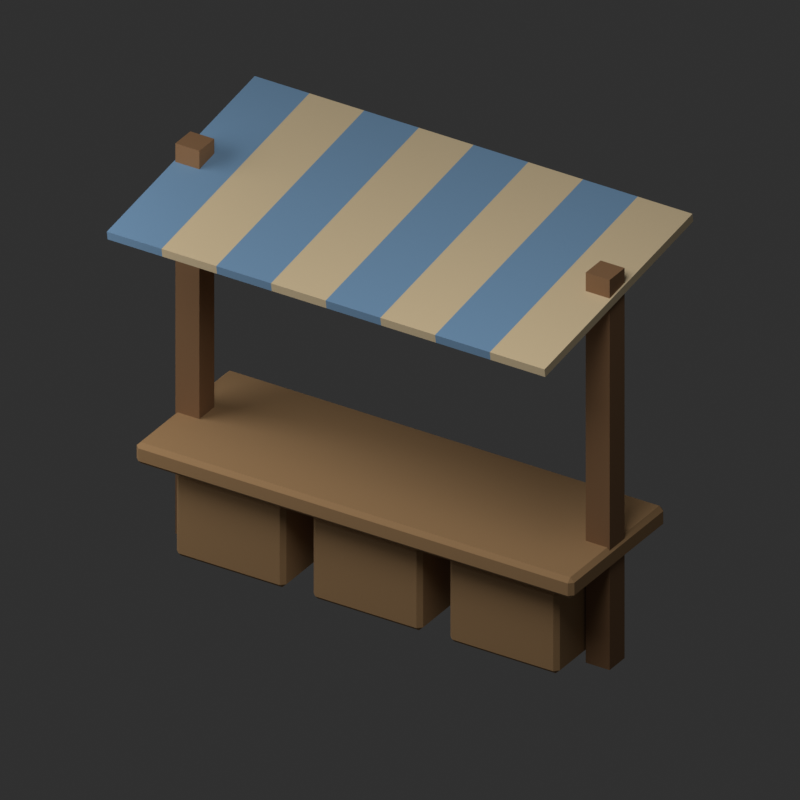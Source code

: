 # Source: ResourceStall.blend  (saved by Blender 5.2.45; exported with 4.5.12 LTS)
import bpy
from mathutils import Matrix  # noqa: F401  (used for matrix-valued properties, if any)

bpy.ops.wm.read_factory_settings(use_empty=True)
scene = bpy.context.scene
scene.name = 'Scene'

# ---- materials (node trees are filled in below, after node groups)
mat_wood = bpy.data.materials.new('wood')
mat_wood.diffuse_color = (0.27, 0.14, 0.06, 1.0)
mat_timber = bpy.data.materials.new('timber')
mat_timber.diffuse_color = (0.43, 0.25, 0.11, 1.0)
mat_roof_blue = bpy.data.materials.new('roof_blue')
mat_roof_blue.diffuse_color = (0.18, 0.33, 0.51, 1.0)
mat_plaster = bpy.data.materials.new('plaster')
mat_plaster.diffuse_color = (0.72, 0.57, 0.35, 1.0)

# ---- material node trees
mat_wood.use_nodes = True; mat_wood.node_tree.nodes.clear()
_N = mat_wood.node_tree.nodes; _L = mat_wood.node_tree.links
n0 = _N.new('ShaderNodeBsdfPrincipled'); n0.name = 'Principled BSDF'; n0.location = (-200, 100)
n0.inputs[0].default_value = (0.27, 0.14, 0.06, 1.0)
n0.inputs[2].default_value = 0.88
n0.inputs[10].default_value = 0.005
n1 = _N.new('ShaderNodeOutputMaterial'); n1.name = 'Material Output'; n1.location = (200, 100)
_L.new(n0.outputs[0], n1.inputs[0])
n1.is_active_output = True
mat_timber.use_nodes = True; mat_timber.node_tree.nodes.clear()
_N = mat_timber.node_tree.nodes; _L = mat_timber.node_tree.links
n0 = _N.new('ShaderNodeBsdfPrincipled'); n0.name = 'Principled BSDF'; n0.location = (-200, 100)
n0.inputs[0].default_value = (0.43, 0.25, 0.11, 1.0)
n0.inputs[2].default_value = 0.88
n0.inputs[10].default_value = 0.005
n1 = _N.new('ShaderNodeOutputMaterial'); n1.name = 'Material Output'; n1.location = (200, 100)
_L.new(n0.outputs[0], n1.inputs[0])
n1.is_active_output = True
mat_roof_blue.use_nodes = True; mat_roof_blue.node_tree.nodes.clear()
_N = mat_roof_blue.node_tree.nodes; _L = mat_roof_blue.node_tree.links
n0 = _N.new('ShaderNodeBsdfPrincipled'); n0.name = 'Principled BSDF'; n0.location = (-200, 100)
n0.inputs[0].default_value = (0.18, 0.33, 0.51, 1.0)
n0.inputs[2].default_value = 0.88
n0.inputs[10].default_value = 0.005
n1 = _N.new('ShaderNodeOutputMaterial'); n1.name = 'Material Output'; n1.location = (200, 100)
_L.new(n0.outputs[0], n1.inputs[0])
n1.is_active_output = True
mat_plaster.use_nodes = True; mat_plaster.node_tree.nodes.clear()
_N = mat_plaster.node_tree.nodes; _L = mat_plaster.node_tree.links
n0 = _N.new('ShaderNodeBsdfPrincipled'); n0.name = 'Principled BSDF'; n0.location = (-200, 100)
n0.inputs[0].default_value = (0.72, 0.57, 0.35, 1.0)
n0.inputs[2].default_value = 0.88
n0.inputs[10].default_value = 0.005
n1 = _N.new('ShaderNodeOutputMaterial'); n1.name = 'Material Output'; n1.location = (200, 100)
_L.new(n0.outputs[0], n1.inputs[0])
n1.is_active_output = True

# ---- world
world_studio = bpy.data.worlds.new('Studio'); scene.world = world_studio
world_studio.use_nodes = True; world_studio.node_tree.nodes.clear()
_N = world_studio.node_tree.nodes; _L = world_studio.node_tree.links
n0 = _N.new('ShaderNodeBackground'); n0.name = 'Background'; n0.location = (-200, 100)
n0.inputs[0].default_value = (0.05, 0.05, 0.05, 1.0)
n0.inputs[1].default_value = 0.6
n1 = _N.new('ShaderNodeOutputWorld'); n1.name = 'World Output'; n1.location = (200, 100)
_L.new(n0.outputs[0], n1.inputs[0])
n1.is_active_output = True

# ---- cameras
cam_camera = bpy.data.cameras.new('Camera')
cam_camera.type = 'ORTHO'
cam_camera.ortho_scale = 9.92

# ---- lights
light_area = bpy.data.lights.new('Area', 'AREA')
light_area.energy = 819.2
light_area.size = 6.4
light_area.size_y = 1.0
light_area_001 = bpy.data.lights.new('Area.001', 'AREA')
light_area_001.energy = 327.7
light_area_001.size = 6.4
light_area_001.size_y = 1.0

# ---- meshes
me_cube = bpy.data.meshes.new('Cube')
me_cube.from_pydata([(-0.175, -0.175, -2.8), (-0.175, -0.175, 2.8), (-0.175, 0.175, -2.8), (-0.175, 0.175, 2.8), (0.175, -0.175, -2.8), (0.175, -0.175, 2.8), (0.175, 0.175, -2.8), (0.175, 0.175, 2.8)], [], [(0, 1, 3, 2), (2, 3, 7, 6), (6, 7, 5, 4), (4, 5, 1, 0), (2, 6, 4, 0), (7, 3, 1, 5)])
_uv = me_cube.uv_layers.new(name='UVMap')
_uv.uv.foreach_set('vector', [0.375, 0.0, 0.625, 0.0, 0.625, 0.25, 0.375, 0.25, 0.375, 0.25, 0.625, 0.25, 0.625, 0.5, 0.375, 0.5, 0.375, 0.5, 0.625, 0.5, 0.625, 0.75, 0.375, 0.75, 0.375, 0.75, 0.625, 0.75, 0.625, 1.0, 0.375, 1.0, 0.125, 0.5, 0.375, 0.5, 0.375, 0.75, 0.125, 0.75, 0.625, 0.5, 0.875, 0.5, 0.875, 0.75, 0.625, 0.75])
me_cube.materials.append(mat_wood)
me_cube.update()
me_cube_001 = bpy.data.meshes.new('Cube.001')
me_cube_001.from_pydata([(-0.175, -0.175, -2.8), (-0.175, -0.175, 2.8), (-0.175, 0.175, -2.8), (-0.175, 0.175, 2.8), (0.175, -0.175, -2.8), (0.175, -0.175, 2.8), (0.175, 0.175, -2.8), (0.175, 0.175, 2.8)], [], [(0, 1, 3, 2), (2, 3, 7, 6), (6, 7, 5, 4), (4, 5, 1, 0), (2, 6, 4, 0), (7, 3, 1, 5)])
_uv = me_cube_001.uv_layers.new(name='UVMap')
_uv.uv.foreach_set('vector', [0.375, 0.0, 0.625, 0.0, 0.625, 0.25, 0.375, 0.25, 0.375, 0.25, 0.625, 0.25, 0.625, 0.5, 0.375, 0.5, 0.375, 0.5, 0.625, 0.5, 0.625, 0.75, 0.375, 0.75, 0.375, 0.75, 0.625, 0.75, 0.625, 1.0, 0.375, 1.0, 0.125, 0.5, 0.375, 0.5, 0.375, 0.75, 0.125, 0.75, 0.625, 0.5, 0.875, 0.5, 0.875, 0.75, 0.625, 0.75])
me_cube_001.materials.append(mat_wood)
me_cube_001.update()
me_cube_002 = bpy.data.meshes.new('Cube.002')
me_cube_002.from_pydata([(-3.14, -1.04, -0.15), (-3.14, -1.1, -0.09), (-3.2, -1.04, -0.09), (-3.14, -1.1, 0.09), (-3.14, -1.04, 0.15), (-3.2, -1.04, 0.09), (-3.14, 1.04, -0.15), (-3.2, 1.04, -0.09), (-3.14, 1.1, -0.09), (-3.14, 1.04, 0.15), (-3.14, 1.1, 0.09), (-3.2, 1.04, 0.09), (3.14, -1.04, -0.15), (3.2, -1.04, -0.09), (3.14, -1.1, -0.09), (3.14, -1.04, 0.15), (3.14, -1.1, 0.09), (3.2, -1.04, 0.09), (3.14, 1.04, -0.15), (3.14, 1.1, -0.09), (3.2, 1.04, -0.09), (3.14, 1.04, 0.15), (3.2, 1.04, 0.09), (3.14, 1.1, 0.09)], [], [(0, 1, 2), (3, 4, 5), (6, 7, 8), (9, 10, 11), (12, 13, 14), (15, 16, 17), (18, 19, 20), (21, 22, 23), (6, 0, 2, 7), (1, 3, 5, 2), (4, 9, 11, 5), (10, 8, 7, 11), (18, 6, 8, 19), (9, 21, 23, 10), (22, 20, 19, 23), (12, 18, 20, 13), (21, 15, 17, 22), (16, 14, 13, 17), (0, 12, 14, 1), (15, 4, 3, 16), (6, 18, 12, 0), (2, 5, 11, 7), (14, 16, 3, 1), (21, 9, 4, 15), (8, 10, 23, 19), (20, 22, 17, 13)])
_uv = me_cube_002.uv_layers.new(name='UVMap')
_uv.uv.foreach_set('vector', [0.1273, 0.7432, 0.1273, 0.75, 0.125, 0.7432, 0.575, 0.0, 0.625, 0.006818, 0.575, 0.006818, 0.1273, 0.5068, 0.125, 0.5068, 0.1273, 0.5, 0.625, 0.2462, 0.575, 0.2518, 0.575, 0.2432, 0.3727, 0.7432, 0.4125, 0.7432, 0.3988, 0.7512, 0.6262, 0.7478, 0.575, 0.7523, 0.575, 0.7449, 0.3727, 0.5068, 0.3988, 0.4988, 0.4125, 0.5068, 0.6262, 0.5022, 0.575, 0.5051, 0.575, 0.4977, 0.1273, 0.5068, 0.1273, 0.7432, 0.125, 0.7432, 0.125, 0.5068, 0.425, 0.0, 0.575, 0.0, 0.575, 0.006818, 0.425, 0.006818, 0.625, 0.006818, 0.625, 0.2462, 0.575, 0.2432, 0.575, 0.006818, 0.575, 0.2518, 0.425, 0.2523, 0.425, 0.2432, 0.575, 0.2432, 0.3727, 0.5068, 0.1273, 0.5068, 0.1273, 0.5, 0.3988, 0.4988, 0.625, 0.2462, 0.6262, 0.5022, 0.575, 0.4977, 0.575, 0.2518, 0.575, 0.5051, 0.4125, 0.5068, 0.3988, 0.4988, 0.575, 0.4977, 0.3727, 0.7432, 0.3727, 0.5068, 0.4125, 0.5068, 0.4125, 0.7432, 0.6262, 0.5022, 0.6262, 0.7478, 0.575, 0.7449, 0.575, 0.5051, 0.575, 0.7523, 0.3988, 0.7512, 0.4125, 0.7432, 0.575, 0.7449, 0.1273, 0.7432, 0.3727, 0.7432, 0.3988, 0.7512, 0.1273, 0.75, 0.6262, 0.7478, 0.625, 0.9977, 0.575, 0.9977, 0.575, 0.7523, 0.1273, 0.5068, 0.3727, 0.5068, 0.3727, 0.7432, 0.1273, 0.7432, 0.425, 0.006818, 0.575, 0.006818, 0.575, 0.2432, 0.425, 0.2432, 0.3988, 0.7512, 0.575, 0.7523, 0.575, 0.9977, 0.425, 0.9977, 0.6262, 0.5022, 0.8727, 0.5068, 0.8727, 0.7432, 0.6262, 0.7478, 0.425, 0.2523, 0.575, 0.2518, 0.575, 0.4977, 0.3988, 0.4988, 0.4125, 0.5068, 0.575, 0.5051, 0.575, 0.7449, 0.4125, 0.7432])
me_cube_002.materials.append(mat_timber)
me_cube_002.update()
me_cube_003 = bpy.data.meshes.new('Cube.003')
me_cube_003.from_pydata([(-0.4, -1.75, -0.06), (-0.4, -1.75, 0.06), (-0.4, 1.75, -0.06), (-0.4, 1.75, 0.06), (0.4, -1.75, -0.06), (0.4, -1.75, 0.06), (0.4, 1.75, -0.06), (0.4, 1.75, 0.06)], [], [(0, 1, 3, 2), (2, 3, 7, 6), (6, 7, 5, 4), (4, 5, 1, 0), (2, 6, 4, 0), (7, 3, 1, 5)])
_uv = me_cube_003.uv_layers.new(name='UVMap')
_uv.uv.foreach_set('vector', [0.375, 0.0, 0.625, 0.0, 0.625, 0.25, 0.375, 0.25, 0.375, 0.25, 0.625, 0.25, 0.625, 0.5, 0.375, 0.5, 0.375, 0.5, 0.625, 0.5, 0.625, 0.75, 0.375, 0.75, 0.375, 0.75, 0.625, 0.75, 0.625, 1.0, 0.375, 1.0, 0.125, 0.5, 0.375, 0.5, 0.375, 0.75, 0.125, 0.75, 0.625, 0.5, 0.875, 0.5, 0.875, 0.75, 0.625, 0.75])
me_cube_003.materials.append(mat_roof_blue)
me_cube_003.update()
me_cube_004 = bpy.data.meshes.new('Cube.004')
me_cube_004.from_pydata([(-0.4, -1.75, -0.06), (-0.4, -1.75, 0.06), (-0.4, 1.75, -0.06), (-0.4, 1.75, 0.06), (0.4, -1.75, -0.06), (0.4, -1.75, 0.06), (0.4, 1.75, -0.06), (0.4, 1.75, 0.06)], [], [(0, 1, 3, 2), (2, 3, 7, 6), (6, 7, 5, 4), (4, 5, 1, 0), (2, 6, 4, 0), (7, 3, 1, 5)])
_uv = me_cube_004.uv_layers.new(name='UVMap')
_uv.uv.foreach_set('vector', [0.375, 0.0, 0.625, 0.0, 0.625, 0.25, 0.375, 0.25, 0.375, 0.25, 0.625, 0.25, 0.625, 0.5, 0.375, 0.5, 0.375, 0.5, 0.625, 0.5, 0.625, 0.75, 0.375, 0.75, 0.375, 0.75, 0.625, 0.75, 0.625, 1.0, 0.375, 1.0, 0.125, 0.5, 0.375, 0.5, 0.375, 0.75, 0.125, 0.75, 0.625, 0.5, 0.875, 0.5, 0.875, 0.75, 0.625, 0.75])
me_cube_004.materials.append(mat_plaster)
me_cube_004.update()
me_cube_005 = bpy.data.meshes.new('Cube.005')
me_cube_005.from_pydata([(-0.4, -1.75, -0.06), (-0.4, -1.75, 0.06), (-0.4, 1.75, -0.06), (-0.4, 1.75, 0.06), (0.4, -1.75, -0.06), (0.4, -1.75, 0.06), (0.4, 1.75, -0.06), (0.4, 1.75, 0.06)], [], [(0, 1, 3, 2), (2, 3, 7, 6), (6, 7, 5, 4), (4, 5, 1, 0), (2, 6, 4, 0), (7, 3, 1, 5)])
_uv = me_cube_005.uv_layers.new(name='UVMap')
_uv.uv.foreach_set('vector', [0.375, 0.0, 0.625, 0.0, 0.625, 0.25, 0.375, 0.25, 0.375, 0.25, 0.625, 0.25, 0.625, 0.5, 0.375, 0.5, 0.375, 0.5, 0.625, 0.5, 0.625, 0.75, 0.375, 0.75, 0.375, 0.75, 0.625, 0.75, 0.625, 1.0, 0.375, 1.0, 0.125, 0.5, 0.375, 0.5, 0.375, 0.75, 0.125, 0.75, 0.625, 0.5, 0.875, 0.5, 0.875, 0.75, 0.625, 0.75])
me_cube_005.materials.append(mat_roof_blue)
me_cube_005.update()
me_cube_006 = bpy.data.meshes.new('Cube.006')
me_cube_006.from_pydata([(-0.4, -1.75, -0.06), (-0.4, -1.75, 0.06), (-0.4, 1.75, -0.06), (-0.4, 1.75, 0.06), (0.4, -1.75, -0.06), (0.4, -1.75, 0.06), (0.4, 1.75, -0.06), (0.4, 1.75, 0.06)], [], [(0, 1, 3, 2), (2, 3, 7, 6), (6, 7, 5, 4), (4, 5, 1, 0), (2, 6, 4, 0), (7, 3, 1, 5)])
_uv = me_cube_006.uv_layers.new(name='UVMap')
_uv.uv.foreach_set('vector', [0.375, 0.0, 0.625, 0.0, 0.625, 0.25, 0.375, 0.25, 0.375, 0.25, 0.625, 0.25, 0.625, 0.5, 0.375, 0.5, 0.375, 0.5, 0.625, 0.5, 0.625, 0.75, 0.375, 0.75, 0.375, 0.75, 0.625, 0.75, 0.625, 1.0, 0.375, 1.0, 0.125, 0.5, 0.375, 0.5, 0.375, 0.75, 0.125, 0.75, 0.625, 0.5, 0.875, 0.5, 0.875, 0.75, 0.625, 0.75])
me_cube_006.materials.append(mat_plaster)
me_cube_006.update()
me_cube_007 = bpy.data.meshes.new('Cube.007')
me_cube_007.from_pydata([(-0.4, -1.75, -0.06), (-0.4, -1.75, 0.06), (-0.4, 1.75, -0.06), (-0.4, 1.75, 0.06), (0.4, -1.75, -0.06), (0.4, -1.75, 0.06), (0.4, 1.75, -0.06), (0.4, 1.75, 0.06)], [], [(0, 1, 3, 2), (2, 3, 7, 6), (6, 7, 5, 4), (4, 5, 1, 0), (2, 6, 4, 0), (7, 3, 1, 5)])
_uv = me_cube_007.uv_layers.new(name='UVMap')
_uv.uv.foreach_set('vector', [0.375, 0.0, 0.625, 0.0, 0.625, 0.25, 0.375, 0.25, 0.375, 0.25, 0.625, 0.25, 0.625, 0.5, 0.375, 0.5, 0.375, 0.5, 0.625, 0.5, 0.625, 0.75, 0.375, 0.75, 0.375, 0.75, 0.625, 0.75, 0.625, 1.0, 0.375, 1.0, 0.125, 0.5, 0.375, 0.5, 0.375, 0.75, 0.125, 0.75, 0.625, 0.5, 0.875, 0.5, 0.875, 0.75, 0.625, 0.75])
me_cube_007.materials.append(mat_roof_blue)
me_cube_007.update()
me_cube_008 = bpy.data.meshes.new('Cube.008')
me_cube_008.from_pydata([(-0.4, -1.75, -0.06), (-0.4, -1.75, 0.06), (-0.4, 1.75, -0.06), (-0.4, 1.75, 0.06), (0.4, -1.75, -0.06), (0.4, -1.75, 0.06), (0.4, 1.75, -0.06), (0.4, 1.75, 0.06)], [], [(0, 1, 3, 2), (2, 3, 7, 6), (6, 7, 5, 4), (4, 5, 1, 0), (2, 6, 4, 0), (7, 3, 1, 5)])
_uv = me_cube_008.uv_layers.new(name='UVMap')
_uv.uv.foreach_set('vector', [0.375, 0.0, 0.625, 0.0, 0.625, 0.25, 0.375, 0.25, 0.375, 0.25, 0.625, 0.25, 0.625, 0.5, 0.375, 0.5, 0.375, 0.5, 0.625, 0.5, 0.625, 0.75, 0.375, 0.75, 0.375, 0.75, 0.625, 0.75, 0.625, 1.0, 0.375, 1.0, 0.125, 0.5, 0.375, 0.5, 0.375, 0.75, 0.125, 0.75, 0.625, 0.5, 0.875, 0.5, 0.875, 0.75, 0.625, 0.75])
me_cube_008.materials.append(mat_plaster)
me_cube_008.update()
me_cube_009 = bpy.data.meshes.new('Cube.009')
me_cube_009.from_pydata([(-0.4, -1.75, -0.06), (-0.4, -1.75, 0.06), (-0.4, 1.75, -0.06), (-0.4, 1.75, 0.06), (0.4, -1.75, -0.06), (0.4, -1.75, 0.06), (0.4, 1.75, -0.06), (0.4, 1.75, 0.06)], [], [(0, 1, 3, 2), (2, 3, 7, 6), (6, 7, 5, 4), (4, 5, 1, 0), (2, 6, 4, 0), (7, 3, 1, 5)])
_uv = me_cube_009.uv_layers.new(name='UVMap')
_uv.uv.foreach_set('vector', [0.375, 0.0, 0.625, 0.0, 0.625, 0.25, 0.375, 0.25, 0.375, 0.25, 0.625, 0.25, 0.625, 0.5, 0.375, 0.5, 0.375, 0.5, 0.625, 0.5, 0.625, 0.75, 0.375, 0.75, 0.375, 0.75, 0.625, 0.75, 0.625, 1.0, 0.375, 1.0, 0.125, 0.5, 0.375, 0.5, 0.375, 0.75, 0.125, 0.75, 0.625, 0.5, 0.875, 0.5, 0.875, 0.75, 0.625, 0.75])
me_cube_009.materials.append(mat_roof_blue)
me_cube_009.update()
me_cube_010 = bpy.data.meshes.new('Cube.010')
me_cube_010.from_pydata([(-0.4, -1.75, -0.06), (-0.4, -1.75, 0.06), (-0.4, 1.75, -0.06), (-0.4, 1.75, 0.06), (0.4, -1.75, -0.06), (0.4, -1.75, 0.06), (0.4, 1.75, -0.06), (0.4, 1.75, 0.06)], [], [(0, 1, 3, 2), (2, 3, 7, 6), (6, 7, 5, 4), (4, 5, 1, 0), (2, 6, 4, 0), (7, 3, 1, 5)])
_uv = me_cube_010.uv_layers.new(name='UVMap')
_uv.uv.foreach_set('vector', [0.375, 0.0, 0.625, 0.0, 0.625, 0.25, 0.375, 0.25, 0.375, 0.25, 0.625, 0.25, 0.625, 0.5, 0.375, 0.5, 0.375, 0.5, 0.625, 0.5, 0.625, 0.75, 0.375, 0.75, 0.375, 0.75, 0.625, 0.75, 0.625, 1.0, 0.375, 1.0, 0.125, 0.5, 0.375, 0.5, 0.375, 0.75, 0.125, 0.75, 0.625, 0.5, 0.875, 0.5, 0.875, 0.75, 0.625, 0.75])
me_cube_010.materials.append(mat_plaster)
me_cube_010.update()
me_cube_011 = bpy.data.meshes.new('Cube.011')
me_cube_011.from_pydata([(-0.74, -0.74, -0.6), (-0.74, -0.8, -0.54), (-0.8, -0.74, -0.54), (-0.74, -0.8, 0.54), (-0.74, -0.74, 0.6), (-0.8, -0.74, 0.54), (-0.74, 0.74, -0.6), (-0.8, 0.74, -0.54), (-0.74, 0.8, -0.54), (-0.74, 0.74, 0.6), (-0.74, 0.8, 0.54), (-0.8, 0.74, 0.54), (0.74, -0.74, -0.6), (0.8, -0.74, -0.54), (0.74, -0.8, -0.54), (0.74, -0.74, 0.6), (0.74, -0.8, 0.54), (0.8, -0.74, 0.54), (0.74, 0.74, -0.6), (0.74, 0.8, -0.54), (0.8, 0.74, -0.54), (0.74, 0.74, 0.6), (0.8, 0.74, 0.54), (0.74, 0.8, 0.54)], [], [(0, 1, 2), (3, 4, 5), (6, 7, 8), (9, 10, 11), (12, 13, 14), (15, 16, 17), (18, 19, 20), (21, 22, 23), (6, 0, 2, 7), (1, 3, 5, 2), (4, 9, 11, 5), (10, 8, 7, 11), (18, 6, 8, 19), (9, 21, 23, 10), (22, 20, 19, 23), (12, 18, 20, 13), (21, 15, 17, 22), (16, 14, 13, 17), (0, 12, 14, 1), (15, 4, 3, 16), (6, 18, 12, 0), (2, 5, 11, 7), (14, 16, 3, 1), (21, 9, 4, 15), (8, 10, 23, 19), (20, 22, 17, 13)])
_uv = me_cube_011.uv_layers.new(name='UVMap')
_uv.uv.foreach_set('vector', [0.1344, 0.7406, 0.1344, 0.75, 0.125, 0.7406, 0.6125, 0.0, 0.625, 0.009375, 0.6125, 0.009375, 0.1344, 0.5094, 0.125, 0.5094, 0.1344, 0.5, 0.625, 0.2469, 0.6125, 0.257, 0.6125, 0.2406, 0.3656, 0.7406, 0.3844, 0.7406, 0.3766, 0.7547, 0.6297, 0.75, 0.6125, 0.7594, 0.6125, 0.743, 0.3656, 0.5094, 0.3766, 0.4953, 0.3844, 0.5094, 0.6297, 0.5, 0.6125, 0.507, 0.6125, 0.4906, 0.1344, 0.5094, 0.1344, 0.7406, 0.125, 0.7406, 0.125, 0.5094, 0.3875, 0.0, 0.6125, 0.0, 0.6125, 0.009375, 0.3875, 0.009375, 0.625, 0.009375, 0.625, 0.2469, 0.6125, 0.2406, 0.6125, 0.009375, 0.6125, 0.257, 0.3875, 0.2594, 0.3875, 0.2406, 0.6125, 0.2406, 0.3656, 0.5094, 0.1344, 0.5094, 0.1344, 0.5, 0.3766, 0.4953, 0.625, 0.2469, 0.6297, 0.5, 0.6125, 0.4906, 0.6125, 0.257, 0.6125, 0.507, 0.3844, 0.5094, 0.3766, 0.4953, 0.6125, 0.4906, 0.3656, 0.7406, 0.3656, 0.5094, 0.3844, 0.5094, 0.3844, 0.7406, 0.6297, 0.5, 0.6297, 0.75, 0.6125, 0.743, 0.6125, 0.507, 0.6125, 0.7594, 0.3766, 0.7547, 0.3844, 0.7406, 0.6125, 0.743, 0.1344, 0.7406, 0.3656, 0.7406, 0.3766, 0.7547, 0.1344, 0.75, 0.6297, 0.75, 0.625, 0.9906, 0.6125, 0.9906, 0.6125, 0.7594, 0.1344, 0.5094, 0.3656, 0.5094, 0.3656, 0.7406, 0.1344, 0.7406, 0.3875, 0.009375, 0.6125, 0.009375, 0.6125, 0.2406, 0.3875, 0.2406, 0.3766, 0.7547, 0.6125, 0.7594, 0.6125, 0.9906, 0.3875, 0.9906, 0.6297, 0.5, 0.8656, 0.5094, 0.8656, 0.7406, 0.6297, 0.75, 0.3875, 0.2594, 0.6125, 0.257, 0.6125, 0.4906, 0.3766, 0.4953, 0.3844, 0.5094, 0.6125, 0.507, 0.6125, 0.743, 0.3844, 0.7406])
me_cube_011.materials.append(mat_timber)
me_cube_011.update()
me_cube_012 = bpy.data.meshes.new('Cube.012')
me_cube_012.from_pydata([(-0.74, -0.74, -0.6), (-0.74, -0.8, -0.54), (-0.8, -0.74, -0.54), (-0.74, -0.8, 0.54), (-0.74, -0.74, 0.6), (-0.8, -0.74, 0.54), (-0.74, 0.74, -0.6), (-0.8, 0.74, -0.54), (-0.74, 0.8, -0.54), (-0.74, 0.74, 0.6), (-0.74, 0.8, 0.54), (-0.8, 0.74, 0.54), (0.74, -0.74, -0.6), (0.8, -0.74, -0.54), (0.74, -0.8, -0.54), (0.74, -0.74, 0.6), (0.74, -0.8, 0.54), (0.8, -0.74, 0.54), (0.74, 0.74, -0.6), (0.74, 0.8, -0.54), (0.8, 0.74, -0.54), (0.74, 0.74, 0.6), (0.8, 0.74, 0.54), (0.74, 0.8, 0.54)], [], [(0, 1, 2), (3, 4, 5), (6, 7, 8), (9, 10, 11), (12, 13, 14), (15, 16, 17), (18, 19, 20), (21, 22, 23), (6, 0, 2, 7), (1, 3, 5, 2), (4, 9, 11, 5), (10, 8, 7, 11), (18, 6, 8, 19), (9, 21, 23, 10), (22, 20, 19, 23), (12, 18, 20, 13), (21, 15, 17, 22), (16, 14, 13, 17), (0, 12, 14, 1), (15, 4, 3, 16), (6, 18, 12, 0), (2, 5, 11, 7), (14, 16, 3, 1), (21, 9, 4, 15), (8, 10, 23, 19), (20, 22, 17, 13)])
_uv = me_cube_012.uv_layers.new(name='UVMap')
_uv.uv.foreach_set('vector', [0.1344, 0.7406, 0.1344, 0.75, 0.125, 0.7406, 0.6125, 0.0, 0.625, 0.009375, 0.6125, 0.009375, 0.1344, 0.5094, 0.125, 0.5094, 0.1344, 0.5, 0.625, 0.2469, 0.6125, 0.257, 0.6125, 0.2406, 0.3656, 0.7406, 0.3844, 0.7406, 0.3766, 0.7547, 0.6297, 0.75, 0.6125, 0.7594, 0.6125, 0.743, 0.3656, 0.5094, 0.3766, 0.4953, 0.3844, 0.5094, 0.6297, 0.5, 0.6125, 0.507, 0.6125, 0.4906, 0.1344, 0.5094, 0.1344, 0.7406, 0.125, 0.7406, 0.125, 0.5094, 0.3875, 0.0, 0.6125, 0.0, 0.6125, 0.009375, 0.3875, 0.009375, 0.625, 0.009375, 0.625, 0.2469, 0.6125, 0.2406, 0.6125, 0.009375, 0.6125, 0.257, 0.3875, 0.2594, 0.3875, 0.2406, 0.6125, 0.2406, 0.3656, 0.5094, 0.1344, 0.5094, 0.1344, 0.5, 0.3766, 0.4953, 0.625, 0.2469, 0.6297, 0.5, 0.6125, 0.4906, 0.6125, 0.257, 0.6125, 0.507, 0.3844, 0.5094, 0.3766, 0.4953, 0.6125, 0.4906, 0.3656, 0.7406, 0.3656, 0.5094, 0.3844, 0.5094, 0.3844, 0.7406, 0.6297, 0.5, 0.6297, 0.75, 0.6125, 0.743, 0.6125, 0.507, 0.6125, 0.7594, 0.3766, 0.7547, 0.3844, 0.7406, 0.6125, 0.743, 0.1344, 0.7406, 0.3656, 0.7406, 0.3766, 0.7547, 0.1344, 0.75, 0.6297, 0.75, 0.625, 0.9906, 0.6125, 0.9906, 0.6125, 0.7594, 0.1344, 0.5094, 0.3656, 0.5094, 0.3656, 0.7406, 0.1344, 0.7406, 0.3875, 0.009375, 0.6125, 0.009375, 0.6125, 0.2406, 0.3875, 0.2406, 0.3766, 0.7547, 0.6125, 0.7594, 0.6125, 0.9906, 0.3875, 0.9906, 0.6297, 0.5, 0.8656, 0.5094, 0.8656, 0.7406, 0.6297, 0.75, 0.3875, 0.2594, 0.6125, 0.257, 0.6125, 0.4906, 0.3766, 0.4953, 0.3844, 0.5094, 0.6125, 0.507, 0.6125, 0.743, 0.3844, 0.7406])
me_cube_012.materials.append(mat_timber)
me_cube_012.update()
me_cube_013 = bpy.data.meshes.new('Cube.013')
me_cube_013.from_pydata([(-0.74, -0.74, -0.6), (-0.74, -0.8, -0.54), (-0.8, -0.74, -0.54), (-0.74, -0.8, 0.54), (-0.74, -0.74, 0.6), (-0.8, -0.74, 0.54), (-0.74, 0.74, -0.6), (-0.8, 0.74, -0.54), (-0.74, 0.8, -0.54), (-0.74, 0.74, 0.6), (-0.74, 0.8, 0.54), (-0.8, 0.74, 0.54), (0.74, -0.74, -0.6), (0.8, -0.74, -0.54), (0.74, -0.8, -0.54), (0.74, -0.74, 0.6), (0.74, -0.8, 0.54), (0.8, -0.74, 0.54), (0.74, 0.74, -0.6), (0.74, 0.8, -0.54), (0.8, 0.74, -0.54), (0.74, 0.74, 0.6), (0.8, 0.74, 0.54), (0.74, 0.8, 0.54)], [], [(0, 1, 2), (3, 4, 5), (6, 7, 8), (9, 10, 11), (12, 13, 14), (15, 16, 17), (18, 19, 20), (21, 22, 23), (6, 0, 2, 7), (1, 3, 5, 2), (4, 9, 11, 5), (10, 8, 7, 11), (18, 6, 8, 19), (9, 21, 23, 10), (22, 20, 19, 23), (12, 18, 20, 13), (21, 15, 17, 22), (16, 14, 13, 17), (0, 12, 14, 1), (15, 4, 3, 16), (6, 18, 12, 0), (2, 5, 11, 7), (14, 16, 3, 1), (21, 9, 4, 15), (8, 10, 23, 19), (20, 22, 17, 13)])
_uv = me_cube_013.uv_layers.new(name='UVMap')
_uv.uv.foreach_set('vector', [0.1344, 0.7406, 0.1344, 0.75, 0.125, 0.7406, 0.6125, 0.0, 0.625, 0.009375, 0.6125, 0.009375, 0.1344, 0.5094, 0.125, 0.5094, 0.1344, 0.5, 0.625, 0.2469, 0.6125, 0.257, 0.6125, 0.2406, 0.3656, 0.7406, 0.3844, 0.7406, 0.3766, 0.7547, 0.6297, 0.75, 0.6125, 0.7594, 0.6125, 0.743, 0.3656, 0.5094, 0.3766, 0.4953, 0.3844, 0.5094, 0.6297, 0.5, 0.6125, 0.507, 0.6125, 0.4906, 0.1344, 0.5094, 0.1344, 0.7406, 0.125, 0.7406, 0.125, 0.5094, 0.3875, 0.0, 0.6125, 0.0, 0.6125, 0.009375, 0.3875, 0.009375, 0.625, 0.009375, 0.625, 0.2469, 0.6125, 0.2406, 0.6125, 0.009375, 0.6125, 0.257, 0.3875, 0.2594, 0.3875, 0.2406, 0.6125, 0.2406, 0.3656, 0.5094, 0.1344, 0.5094, 0.1344, 0.5, 0.3766, 0.4953, 0.625, 0.2469, 0.6297, 0.5, 0.6125, 0.4906, 0.6125, 0.257, 0.6125, 0.507, 0.3844, 0.5094, 0.3766, 0.4953, 0.6125, 0.4906, 0.3656, 0.7406, 0.3656, 0.5094, 0.3844, 0.5094, 0.3844, 0.7406, 0.6297, 0.5, 0.6297, 0.75, 0.6125, 0.743, 0.6125, 0.507, 0.6125, 0.7594, 0.3766, 0.7547, 0.3844, 0.7406, 0.6125, 0.743, 0.1344, 0.7406, 0.3656, 0.7406, 0.3766, 0.7547, 0.1344, 0.75, 0.6297, 0.75, 0.625, 0.9906, 0.6125, 0.9906, 0.6125, 0.7594, 0.1344, 0.5094, 0.3656, 0.5094, 0.3656, 0.7406, 0.1344, 0.7406, 0.3875, 0.009375, 0.6125, 0.009375, 0.6125, 0.2406, 0.3875, 0.2406, 0.3766, 0.7547, 0.6125, 0.7594, 0.6125, 0.9906, 0.3875, 0.9906, 0.6297, 0.5, 0.8656, 0.5094, 0.8656, 0.7406, 0.6297, 0.75, 0.3875, 0.2594, 0.6125, 0.257, 0.6125, 0.4906, 0.3766, 0.4953, 0.3844, 0.5094, 0.6125, 0.507, 0.6125, 0.743, 0.3844, 0.7406])
me_cube_013.materials.append(mat_timber)
me_cube_013.update()

# ---- objects
ob_awningpost = bpy.data.objects.new('AwningPost', me_cube)
ob_awningpost_001 = bpy.data.objects.new('AwningPost.001', me_cube_001)
ob_counter = bpy.data.objects.new('Counter', me_cube_002)
ob_awningstripe = bpy.data.objects.new('AwningStripe', me_cube_003)
ob_awningstripe_001 = bpy.data.objects.new('AwningStripe.001', me_cube_004)
ob_awningstripe_002 = bpy.data.objects.new('AwningStripe.002', me_cube_005)
ob_awningstripe_003 = bpy.data.objects.new('AwningStripe.003', me_cube_006)
ob_awningstripe_004 = bpy.data.objects.new('AwningStripe.004', me_cube_007)
ob_awningstripe_005 = bpy.data.objects.new('AwningStripe.005', me_cube_008)
ob_awningstripe_006 = bpy.data.objects.new('AwningStripe.006', me_cube_009)
ob_awningstripe_007 = bpy.data.objects.new('AwningStripe.007', me_cube_010)
ob_goodscrate = bpy.data.objects.new('GoodsCrate', me_cube_011)
ob_goodscrate_001 = bpy.data.objects.new('GoodsCrate.001', me_cube_012)
ob_goodscrate_002 = bpy.data.objects.new('GoodsCrate.002', me_cube_013)
ob_camera = bpy.data.objects.new('Camera', cam_camera)
ob_area = bpy.data.objects.new('Area', light_area)
ob_area_001 = bpy.data.objects.new('Area.001', light_area_001)

# ---- transforms, parenting, visibility, modifiers, constraints
ob_awningpost.location = (-3.0, 0.0, 2.8)
ob_awningpost_001.location = (3.0, 0.0, 2.8)
ob_counter.location = (0.0, 0.0, 1.6)
ob_awningstripe.location = (-2.8, 0.0, 5.3)
ob_awningstripe.rotation_euler = (0.15, 0.0, 0.0)
ob_awningstripe_001.location = (-2.0, 0.0, 5.3)
ob_awningstripe_001.rotation_euler = (0.15, 0.0, 0.0)
ob_awningstripe_002.location = (-1.2, 0.0, 5.3)
ob_awningstripe_002.rotation_euler = (0.15, 0.0, 0.0)
ob_awningstripe_003.location = (-0.4, 0.0, 5.3)
ob_awningstripe_003.rotation_euler = (0.15, 0.0, 0.0)
ob_awningstripe_004.location = (0.4, 0.0, 5.3)
ob_awningstripe_004.rotation_euler = (0.15, 0.0, 0.0)
ob_awningstripe_005.location = (1.2, 0.0, 5.3)
ob_awningstripe_005.rotation_euler = (0.15, 0.0, 0.0)
ob_awningstripe_006.location = (2.0, 0.0, 5.3)
ob_awningstripe_006.rotation_euler = (0.15, 0.0, 0.0)
ob_awningstripe_007.location = (2.8, 0.0, 5.3)
ob_awningstripe_007.rotation_euler = (0.15, 0.0, 0.0)
ob_goodscrate.location = (-2.0, 0.0, 0.7)
ob_goodscrate_001.location = (0.0, 0.0, 0.7)
ob_goodscrate_002.location = (2.0, 0.0, 0.7)
ob_camera.location = (6.4, -10.24, 9.85)
ob_camera.rotation_euler = (1.043, -2.319e-08, 0.5586)
ob_area.location = (3.84, -7.68, 14.33)
ob_area.rotation_euler = (0.6405, 3.424e-08, 0.4636)
ob_area_001.location = (-7.68, -3.84, 6.65)
ob_area_001.rotation_euler = (1.15, 3.188e-08, -1.107)

# ---- collection membership
scene.collection.objects.link(ob_awningpost)
scene.collection.objects.link(ob_awningpost_001)
scene.collection.objects.link(ob_counter)
scene.collection.objects.link(ob_awningstripe)
scene.collection.objects.link(ob_awningstripe_001)
scene.collection.objects.link(ob_awningstripe_002)
scene.collection.objects.link(ob_awningstripe_003)
scene.collection.objects.link(ob_awningstripe_004)
scene.collection.objects.link(ob_awningstripe_005)
scene.collection.objects.link(ob_awningstripe_006)
scene.collection.objects.link(ob_awningstripe_007)
scene.collection.objects.link(ob_goodscrate)
scene.collection.objects.link(ob_goodscrate_001)
scene.collection.objects.link(ob_goodscrate_002)
scene.collection.objects.link(ob_camera)
scene.collection.objects.link(ob_area)
scene.collection.objects.link(ob_area_001)

# ---- scene / render settings (as saved in the file)
scene.camera = ob_camera
scene.frame_start = 1; scene.frame_end = 250; scene.frame_set(1)
scene.render.engine = 'CYCLES'
scene.render.resolution_x = 640
scene.render.resolution_y = 640
scene.render.film_transparent = True
scene.render.bake_bias = 0.0
scene.render.bake_samples = 0
scene.render.compositor_device = 'GPU'
scene.cycles.samples = 12
scene.eevee.use_volume_custom_range = False
scene.eevee.fast_gi_thickness_near = 0.1
scene.eevee.fast_gi_thickness_far = 0.0
scene.eevee.ray_tracing_options.screen_trace_thickness = 0.1
scene.view_settings.view_transform = 'Standard'
bpy.context.view_layer.update()
